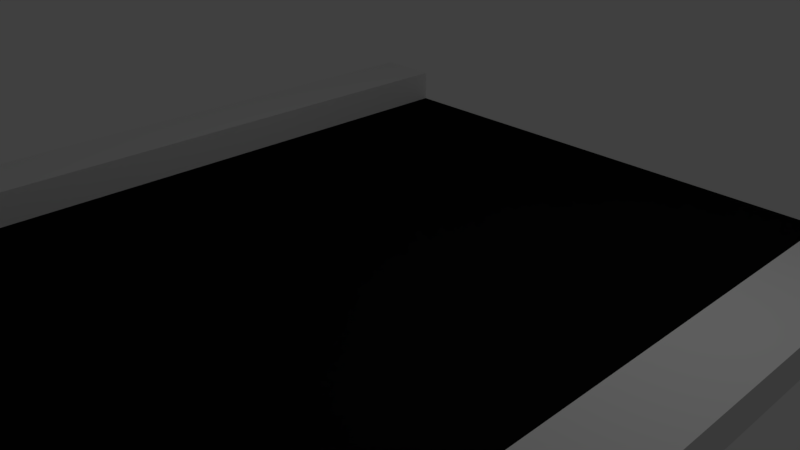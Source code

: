 # Source: HighwayStraight.blend  (saved by Blender 2.79.0; exported with 4.5.12 LTS)
import bpy
from mathutils import Matrix  # noqa: F401  (used for matrix-valued properties, if any)

bpy.ops.wm.read_factory_settings(use_empty=True)
scene = bpy.context.scene
scene.name = 'Scene'

# ---- collections
col_collection_1 = bpy.data.collections.new('Collection 1'); scene.collection.children.link(col_collection_1)

# ---- materials (node trees are filled in below, after node groups)
mat_material = bpy.data.materials.new('Material')
mat_material.alpha_threshold = 0.0
mat_material.use_transparent_shadow = False
mat_material.roughness = 0.5
mat_material.line_color = (0.0, 0.0, 0.0, 1.0)
mat_road = bpy.data.materials.new('Road')
mat_road.alpha_threshold = 0.0
mat_road.use_transparent_shadow = False
mat_road.diffuse_color = (0.004896, 0.004896, 0.004896, 1.0)
mat_road.roughness = 0.5

# ---- material node trees

# ---- world
world_world = bpy.data.worlds.new('World'); scene.world = world_world
world_world.color = (0.05088, 0.05088, 0.05088)
world_world.use_sun_shadow = False
world_world.sun_shadow_jitter_overblur = 0.0
world_world.cycles.sampling_method = 'MANUAL'

# ---- cameras
cam_camera = bpy.data.cameras.new('Camera')
cam_camera.clip_end = 100.0
cam_camera.lens = 35.0
cam_camera.sensor_width = 32.0
cam_camera.sensor_height = 18.0
cam_camera.ortho_scale = 7.314
cam_camera.dof.focus_distance = 0.0
cam_camera.dof.aperture_fstop = 128.0

# ---- lights
light_lamp = bpy.data.lights.new('Lamp', 'POINT')
light_lamp.transmission_factor = 0.0
light_lamp.cutoff_distance = 30.0
light_lamp.energy = 100.0
light_lamp.shadow_buffer_clip_start = 1.001
light_lamp.shadow_soft_size = 0.1
light_lamp.shadow_maximum_resolution = 0.006
light_lamp.use_absolute_resolution = True

# ---- meshes
me_cube = bpy.data.meshes.new('Cube')
me_cube.from_pydata([(4.0, 5.0, -1.0), (4.0, 4.0, 0.0), (5.0, 5.0, 0.0), (5.0, 4.0, 0.5), (4.0, 5.0, 0.0), (5.0, 4.0, 0.0), (5.0, 5.0, 0.5), (4.0, 5.0, 0.5), (4.0, 4.0, -1.0), (4.0, 4.0, 0.5), (-4.0, 5.0, -1.0), (-4.0, 4.0, 0.0), (-5.0, 5.0, 0.0), (0.0, 4.0, 0.0), (0.0, 5.0, -1.0), (-5.0, 4.0, 0.5), (0.0, 5.0, 0.0), (-4.0, 5.0, 0.0), (0.0, 4.0, -1.0), (-5.0, 4.0, 0.0), (-5.0, 5.0, 0.5), (-4.0, 5.0, 0.5), (-4.0, 4.0, -1.0), (-4.0, 4.0, 0.5), (4.0, -5.0, -1.0), (4.0, -4.0, 0.0), (5.0, -5.0, 0.0), (5.0, -4.0, 0.5), (4.0, -5.0, 0.0), (5.0, -4.0, 0.0), (5.0, -5.0, 0.5), (4.0, -5.0, 0.5), (4.0, -4.0, -1.0), (4.0, 0.0, -1.0), (5.0, 0.0, 0.0), (4.0, 0.0, 0.0), (4.0, -4.0, 0.5), (4.0, 0.0, 0.5), (5.0, 0.0, 0.5), (-4.0, -5.0, -1.0), (-4.0, -4.0, 0.0), (-5.0, -5.0, 0.0), (0.0, -4.0, 0.0), (0.0, -5.0, -1.0), (-5.0, -4.0, 0.5), (0.0, -5.0, 0.0), (-4.0, -5.0, 0.0), (0.0, -4.0, -1.0), (-5.0, -4.0, 0.0), (-5.0, -5.0, 0.5), (-4.0, -5.0, 0.5), (-4.0, -4.0, -1.0), (-4.0, 0.0, -1.0), (-5.0, 0.0, 0.0), (0.0, 0.0, 0.0), (0.0, 0.0, -1.0), (-4.0, 0.0, 0.0), (-4.0, -4.0, 0.5), (-4.0, 0.0, 0.5), (-5.0, 0.0, 0.5)], [], [(0, 5, 8), (0, 2, 5), (8, 5, 34, 33), (1, 4, 16, 13), (8, 18, 14, 0), (35, 1, 13, 54), (33, 55, 18, 8), (3, 9, 37, 38), (4, 1, 9, 7), (3, 6, 7, 9), (35, 37, 9, 1), (38, 34, 5, 3), (5, 2, 6, 3), (10, 22, 19), (10, 19, 12), (22, 52, 53, 19), (11, 13, 16, 17), (22, 10, 14, 18), (56, 54, 13, 11), (52, 22, 18, 55), (15, 59, 58, 23), (17, 21, 23, 11), (15, 23, 21, 20), (56, 11, 23, 58), (59, 15, 19, 53), (19, 15, 20, 12), (24, 32, 29), (24, 29, 26), (32, 33, 34, 29), (25, 42, 45, 28), (32, 24, 43, 47), (35, 54, 42, 25), (33, 32, 47, 55), (27, 38, 37, 36), (28, 31, 36, 25), (27, 36, 31, 30), (35, 25, 36, 37), (38, 27, 29, 34), (29, 27, 30, 26), (39, 48, 51), (39, 41, 48), (51, 48, 53, 52), (40, 46, 45, 42), (51, 47, 43, 39), (56, 40, 42, 54), (52, 55, 47, 51), (44, 57, 58, 59), (46, 40, 57, 50), (44, 49, 50, 57), (56, 58, 57, 40), (59, 53, 48, 44), (48, 41, 49, 44)])
me_cube.polygons.foreach_set('material_index', [0, 0, 0, 1, 0, 1, 0, 0, 0, 0, 0, 0, 0, 0, 0, 0, 1, 0, 1, 0, 0, 0, 0, 0, 0, 0, 0, 0, 0, 1, 0, 1, 0, 0, 0, 0, 0, 0, 0, 0, 0, 0, 1, 0, 1, 0, 0, 0, 0, 0, 0, 0])
_uv = me_cube.uv_layers.new(name='UVMap')
_uv.uv.foreach_set('vector', [0.625, 0.375, 0.5, 0.5, 0.5, 0.375, 0.5, 0.625, 0.625, 0.625, 0.625, 0.5, 0.5, 0.375, 0.5, 0.5, 5.96e-08, 0.5, 5.96e-08, 0.375, 0.5, 0.5, 0.5, 0.625, 5.96e-08, 0.625, 5.96e-08, 0.5, 0.5, 0.5, 5.96e-08, 0.5, 5.96e-08, 0.625, 0.5, 0.625, 0.5, 0.5, 0.5, 1.0, 5.96e-08, 1.0, 5.96e-08, 0.5, 0.5, 0.5, 5.96e-08, 0.5, 5.96e-08, 1.0, 0.5, 1.0, 0.625, 0.5, 0.5, 0.5, 0.5, 2.384e-07, 0.625, 2.384e-07, 0.375, 0.5, 0.25, 0.5, 0.25, 0.5625, 0.375, 0.5625, 0.625, 0.5, 0.625, 0.625, 0.5, 0.625, 0.5, 0.5, 0.5, 0.5, 0.5, 0.5625, 1.0, 0.5625, 1.0, 0.5, 0.5, 0.5625, 0.5, 0.5, 1.0, 0.5, 1.0, 0.5625, 0.5, 0.5, 0.625, 0.5, 0.625, 0.5625, 0.5, 0.5625, 0.625, 0.375, 0.5, 0.375, 0.5, 0.5, 0.5, 0.625, 0.375, 0.5, 0.375, 0.625, 0.5, 0.375, 5.96e-08, 0.375, 5.96e-08, 0.5, 0.5, 0.5, 0.5, 0.5, 1.0, 0.5, 1.0, 0.625, 0.5, 0.625, 0.5, 0.5, 0.5, 0.625, 1.0, 0.625, 1.0, 0.5, 0.5, 0.5, 1.0, 0.5, 1.0, 1.0, 0.5, 1.0, 0.5, 0.5, 0.5, 1.0, 1.0, 1.0, 1.0, 0.5, 0.375, 0.5, 0.375, 2.384e-07, 0.5, 2.384e-07, 0.5, 0.5, 0.375, 0.5, 0.375, 0.5625, 0.25, 0.5625, 0.25, 0.5, 0.375, 0.5, 0.5, 0.5, 0.5, 0.625, 0.375, 0.625, 0.5, 0.5, 1.0, 0.5, 1.0, 0.5625, 0.5, 0.5625, 0.5, 0.5625, 1.0, 0.5625, 1.0, 0.5, 0.5, 0.5, 0.5, 0.5, 0.5, 0.5625, 0.625, 0.5625, 0.625, 0.5, 0.375, 0.375, 0.5, 0.375, 0.5, 0.5, 0.5, 0.375, 0.625, 0.5, 0.625, 0.375, 0.5, 0.375, 1.0, 0.375, 1.0, 0.5, 0.5, 0.5, 0.5, 0.5, 5.96e-08, 0.5, 5.96e-08, 0.375, 0.5, 0.375, 0.5, 0.5, 0.5, 0.375, 5.96e-08, 0.375, 5.96e-08, 0.5, 0.5, 0.5, 5.96e-08, 0.5, 5.96e-08, 0.0, 0.5, 1.788e-07, 0.5, 0.5, 0.5, 3.874e-07, 5.96e-08, 2.98e-07, 5.96e-08, 0.5, 0.625, 0.5, 0.625, 1.0, 0.5, 1.0, 0.5, 0.5, 0.625, 0.5, 0.625, 0.5625, 0.75, 0.5625, 0.75, 0.5, 0.625, 0.5, 0.5, 0.5, 0.5, 0.375, 0.625, 0.375, 0.5, 0.5, 0.0, 0.5, 0.0, 0.5625, 0.5, 0.5625, 0.5, 0.5625, 1.192e-07, 0.5625, 1.192e-07, 0.5, 0.5, 0.5, 0.5, 0.5, 0.5, 0.5625, 0.375, 0.5625, 0.375, 0.5, 0.375, 0.375, 0.5, 0.5, 0.5, 0.375, 0.5, 0.375, 0.375, 0.375, 0.375, 0.5, 0.5, 0.375, 0.5, 0.5, 1.0, 0.5, 1.0, 0.375, 0.5, 0.5, 0.5, 0.375, 1.0, 0.375, 1.0, 0.5, 0.5, 0.5, 1.0, 0.5, 1.0, 0.375, 0.5, 0.375, 0.5, 0.5, 0.5, 1.788e-07, 1.0, 0.0, 1.0, 0.5, 0.5, 0.5, 1.0, 0.5, 1.0, 2.98e-07, 0.5, 3.874e-07, 0.375, 0.5, 0.5, 0.5, 0.5, 1.0, 0.375, 1.0, 0.625, 0.5, 0.75, 0.5, 0.75, 0.5625, 0.625, 0.5625, 0.375, 0.5, 0.375, 0.375, 0.5, 0.375, 0.5, 0.5, 0.5, 0.5, 0.5, 0.5625, 0.0, 0.5625, 0.0, 0.5, 0.5, 0.5625, 0.5, 0.5, 1.192e-07, 0.5, 1.192e-07, 0.5625, 0.5, 0.5, 0.375, 0.5, 0.375, 0.5625, 0.5, 0.5625])
me_cube.materials.append(mat_material)
me_cube.materials.append(mat_road)
me_cube.use_remesh_preserve_volume = False
me_cube.use_remesh_preserve_attributes = False
me_cube.use_mirror_vertex_groups = False
me_cube.update()

# ---- objects
ob_cube = bpy.data.objects.new('Cube', me_cube)
ob_lamp = bpy.data.objects.new('Lamp', light_lamp)
ob_camera = bpy.data.objects.new('Camera', cam_camera)

# ---- transforms, parenting, visibility, modifiers, constraints
ob_cube.location = (0.0, 0.0, 0.0)
ob_cube.lock_rotations_4d = False
ob_cube.empty_display_type = 'ARROWS'
ob_cube.lineart.crease_threshold = 0.0
ob_lamp.location = (4.076, 1.005, 5.904)
ob_lamp.rotation_euler = (0.6503, 0.05522, 1.866)
ob_lamp.lock_rotations_4d = False
ob_lamp.empty_display_type = 'ARROWS'
ob_lamp.color = (0.0, 0.0, 0.0, 0.0)
ob_lamp.lineart.crease_threshold = 0.0
ob_camera.location = (7.481, -6.508, 5.344)
ob_camera.rotation_euler = (1.109, 0.0, 0.8149)
ob_camera.lock_rotations_4d = False
ob_camera.empty_display_type = 'ARROWS'
ob_camera.color = (0.0, 0.0, 0.0, 0.0)
ob_camera.display_type = 'WIRE'
ob_camera.lineart.crease_threshold = 0.0

# ---- collection membership
col_collection_1.objects.link(ob_cube)
col_collection_1.objects.link(ob_lamp)
col_collection_1.objects.link(ob_camera)

# ---- scene / render settings (as saved in the file)
scene.camera = ob_camera
scene.frame_start = 1; scene.frame_end = 250; scene.frame_set(1)
scene.render.engine = 'BLENDER_EEVEE_NEXT'
scene.render.resolution_percentage = 50
scene.render.dither_intensity = 0.0
scene.cycles.use_denoising = False
scene.cycles.samples = 128
scene.cycles.sampling_pattern = 'TABULATED_SOBOL'
scene.cycles.use_adaptive_sampling = False
scene.cycles.use_light_tree = False
scene.cycles.blur_glossy = 0.0
scene.cycles.sample_clamp_indirect = 0.0
scene.view_settings.view_transform = 'Standard'
bpy.context.view_layer.update()
